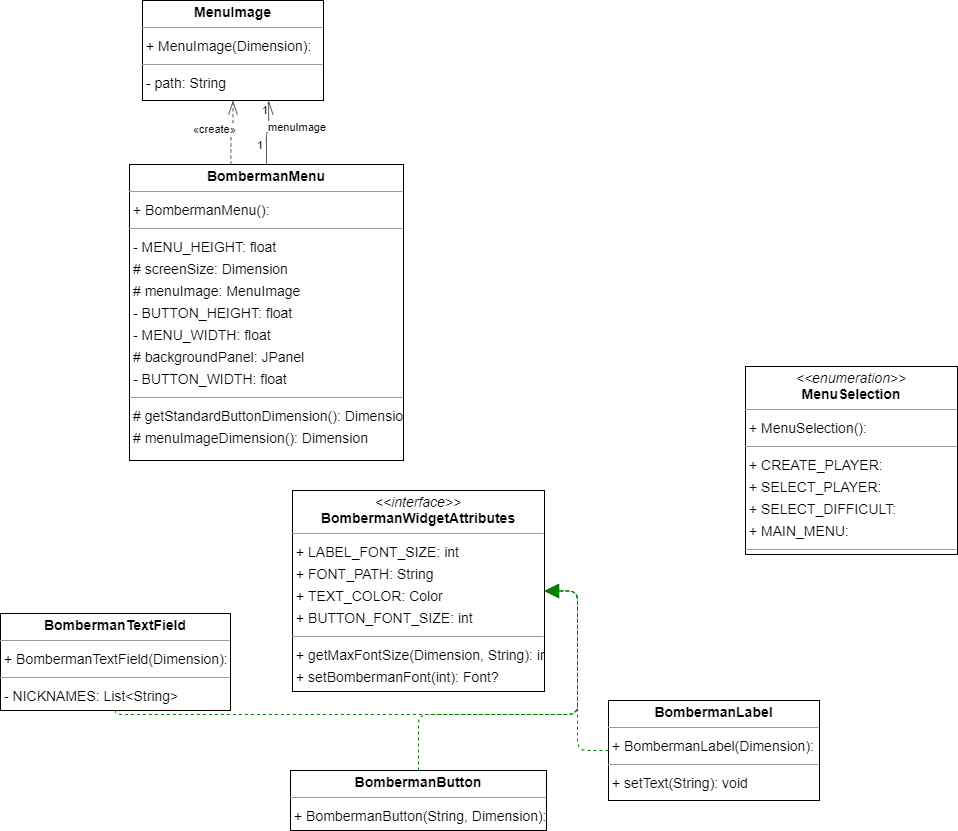

The diagram above was exported from draw.io. Its source (the exported page's mxGraphModel, read from the mxfile embedded in the PNG):
<mxGraphModel dx="1913" dy="1967" grid="1" gridSize="10" guides="1" tooltips="1" connect="1" arrows="1" fold="1" page="1" pageScale="1" pageWidth="827" pageHeight="1169" math="0" shadow="0">
  <root>
    <mxCell id="0" />
    <mxCell id="1" parent="0" />
    <mxCell id="ZkcALoNNCO_KKzMwh14b-1" value="&lt;p style=&quot;margin:0px;margin-top:4px;text-align:center;&quot;&gt;&lt;b&gt;BombermanButton&lt;/b&gt;&lt;/p&gt;&lt;hr size=&quot;1&quot;/&gt;&lt;p style=&quot;margin:0 0 0 4px;line-height:1.6;&quot;&gt;+ BombermanButton(String, Dimension): &lt;/p&gt;" style="verticalAlign=top;align=left;overflow=fill;fontSize=14;fontFamily=Helvetica;html=1;rounded=0;shadow=0;comic=0;labelBackgroundColor=none;strokeWidth=1;" vertex="1" parent="1">
      <mxGeometry x="168" y="730" width="256" height="60" as="geometry" />
    </mxCell>
    <mxCell id="ZkcALoNNCO_KKzMwh14b-2" value="&lt;p style=&quot;margin:0px;margin-top:4px;text-align:center;&quot;&gt;&lt;b&gt;BombermanLabel&lt;/b&gt;&lt;/p&gt;&lt;hr size=&quot;1&quot;/&gt;&lt;p style=&quot;margin:0 0 0 4px;line-height:1.6;&quot;&gt;+ BombermanLabel(Dimension): &lt;/p&gt;&lt;hr size=&quot;1&quot;/&gt;&lt;p style=&quot;margin:0 0 0 4px;line-height:1.6;&quot;&gt;+ setText(String): void&lt;/p&gt;" style="verticalAlign=top;align=left;overflow=fill;fontSize=14;fontFamily=Helvetica;html=1;rounded=0;shadow=0;comic=0;labelBackgroundColor=none;strokeWidth=1;" vertex="1" parent="1">
      <mxGeometry x="486" y="660" width="211" height="100" as="geometry" />
    </mxCell>
    <mxCell id="ZkcALoNNCO_KKzMwh14b-3" value="&lt;p style=&quot;margin:0px;margin-top:4px;text-align:center;&quot;&gt;&lt;b&gt;BombermanMenu&lt;/b&gt;&lt;/p&gt;&lt;hr size=&quot;1&quot;/&gt;&lt;p style=&quot;margin:0 0 0 4px;line-height:1.6;&quot;&gt;+ BombermanMenu(): &lt;/p&gt;&lt;hr size=&quot;1&quot;/&gt;&lt;p style=&quot;margin:0 0 0 4px;line-height:1.6;&quot;&gt;- MENU_HEIGHT: float&lt;br/&gt;# screenSize: Dimension&lt;br/&gt;# menuImage: MenuImage&lt;br/&gt;- BUTTON_HEIGHT: float&lt;br/&gt;- MENU_WIDTH: float&lt;br/&gt;# backgroundPanel: JPanel&lt;br/&gt;- BUTTON_WIDTH: float&lt;/p&gt;&lt;hr size=&quot;1&quot;/&gt;&lt;p style=&quot;margin:0 0 0 4px;line-height:1.6;&quot;&gt;# getStandardButtonDimension(): Dimension&lt;br/&gt;# menuImageDimension(): Dimension&lt;/p&gt;" style="verticalAlign=top;align=left;overflow=fill;fontSize=14;fontFamily=Helvetica;html=1;rounded=0;shadow=0;comic=0;labelBackgroundColor=none;strokeWidth=1;" vertex="1" parent="1">
      <mxGeometry x="7" y="124" width="274" height="296" as="geometry" />
    </mxCell>
    <mxCell id="ZkcALoNNCO_KKzMwh14b-4" value="&lt;p style=&quot;margin:0px;margin-top:4px;text-align:center;&quot;&gt;&lt;b&gt;BombermanTextField&lt;/b&gt;&lt;/p&gt;&lt;hr size=&quot;1&quot;/&gt;&lt;p style=&quot;margin:0 0 0 4px;line-height:1.6;&quot;&gt;+ BombermanTextField(Dimension): &lt;/p&gt;&lt;hr size=&quot;1&quot;/&gt;&lt;p style=&quot;margin:0 0 0 4px;line-height:1.6;&quot;&gt;- NICKNAMES: List&amp;lt;String&amp;gt;&lt;/p&gt;" style="verticalAlign=top;align=left;overflow=fill;fontSize=14;fontFamily=Helvetica;html=1;rounded=0;shadow=0;comic=0;labelBackgroundColor=none;strokeWidth=1;" vertex="1" parent="1">
      <mxGeometry x="-122" y="573" width="230" height="97" as="geometry" />
    </mxCell>
    <mxCell id="ZkcALoNNCO_KKzMwh14b-5" value="&lt;p style=&quot;margin:0px;margin-top:4px;text-align:center;&quot;&gt;&lt;i&gt;&amp;lt;&amp;lt;interface&amp;gt;&amp;gt;&lt;/i&gt;&lt;br/&gt;&lt;b&gt;BombermanWidgetAttributes&lt;/b&gt;&lt;/p&gt;&lt;hr size=&quot;1&quot;/&gt;&lt;p style=&quot;margin:0 0 0 4px;line-height:1.6;&quot;&gt;+ LABEL_FONT_SIZE: int&lt;br/&gt;+ FONT_PATH: String&lt;br/&gt;+ TEXT_COLOR: Color&lt;br/&gt;+ BUTTON_FONT_SIZE: int&lt;/p&gt;&lt;hr size=&quot;1&quot;/&gt;&lt;p style=&quot;margin:0 0 0 4px;line-height:1.6;&quot;&gt;+ getMaxFontSize(Dimension, String): int&lt;br/&gt;+ setBombermanFont(int): Font?&lt;/p&gt;" style="verticalAlign=top;align=left;overflow=fill;fontSize=14;fontFamily=Helvetica;html=1;rounded=0;shadow=0;comic=0;labelBackgroundColor=none;strokeWidth=1;" vertex="1" parent="1">
      <mxGeometry x="170" y="450" width="252" height="201" as="geometry" />
    </mxCell>
    <mxCell id="ZkcALoNNCO_KKzMwh14b-6" value="&lt;p style=&quot;margin:0px;margin-top:4px;text-align:center;&quot;&gt;&lt;b&gt;MenuImage&lt;/b&gt;&lt;/p&gt;&lt;hr size=&quot;1&quot;/&gt;&lt;p style=&quot;margin:0 0 0 4px;line-height:1.6;&quot;&gt;+ MenuImage(Dimension): &lt;/p&gt;&lt;hr size=&quot;1&quot;/&gt;&lt;p style=&quot;margin:0 0 0 4px;line-height:1.6;&quot;&gt;- path: String&lt;/p&gt;" style="verticalAlign=top;align=left;overflow=fill;fontSize=14;fontFamily=Helvetica;html=1;rounded=0;shadow=0;comic=0;labelBackgroundColor=none;strokeWidth=1;" vertex="1" parent="1">
      <mxGeometry x="20" y="-40" width="181" height="100" as="geometry" />
    </mxCell>
    <mxCell id="ZkcALoNNCO_KKzMwh14b-7" value="&lt;p style=&quot;margin:0px;margin-top:4px;text-align:center;&quot;&gt;&lt;i&gt;&amp;lt;&amp;lt;enumeration&amp;gt;&amp;gt;&lt;/i&gt;&lt;br/&gt;&lt;b&gt;MenuSelection&lt;/b&gt;&lt;/p&gt;&lt;hr size=&quot;1&quot;/&gt;&lt;p style=&quot;margin:0 0 0 4px;line-height:1.6;&quot;&gt;+ MenuSelection(): &lt;/p&gt;&lt;hr size=&quot;1&quot;/&gt;&lt;p style=&quot;margin:0 0 0 4px;line-height:1.6;&quot;&gt;+ CREATE_PLAYER: &lt;br/&gt;+ SELECT_PLAYER: &lt;br/&gt;+ SELECT_DIFFICULT: &lt;br/&gt;+ MAIN_MENU: &lt;/p&gt;&lt;hr size=&quot;1&quot;/&gt;&lt;p style=&quot;margin:0 0 0 4px;line-height:1.6;&quot;&gt;+ values(): MenuSelection[]&lt;br/&gt;+ valueOf(String): MenuSelection&lt;/p&gt;" style="verticalAlign=top;align=left;overflow=fill;fontSize=14;fontFamily=Helvetica;html=1;rounded=0;shadow=0;comic=0;labelBackgroundColor=none;strokeWidth=1;" vertex="1" parent="1">
      <mxGeometry x="623" y="326" width="212" height="188" as="geometry" />
    </mxCell>
    <mxCell id="ZkcALoNNCO_KKzMwh14b-8" value="" style="html=1;rounded=1;edgeStyle=orthogonalEdgeStyle;dashed=1;startArrow=none;endArrow=block;endSize=12;strokeColor=#008200;exitX=0.500;exitY=0.001;exitDx=0;exitDy=0;entryX=1.000;entryY=0.500;entryDx=0;entryDy=0;" edge="1" parent="1" source="ZkcALoNNCO_KKzMwh14b-1" target="ZkcALoNNCO_KKzMwh14b-5">
      <mxGeometry width="50" height="50" relative="1" as="geometry">
        <Array as="points">
          <mxPoint x="296" y="674" />
          <mxPoint x="455" y="674" />
          <mxPoint x="455" y="551" />
        </Array>
      </mxGeometry>
    </mxCell>
    <mxCell id="ZkcALoNNCO_KKzMwh14b-9" value="" style="html=1;rounded=1;edgeStyle=orthogonalEdgeStyle;dashed=1;startArrow=none;endArrow=block;endSize=12;strokeColor=#008200;exitX=0.000;exitY=0.500;exitDx=0;exitDy=0;entryX=1.000;entryY=0.500;entryDx=0;entryDy=0;" edge="1" parent="1" source="ZkcALoNNCO_KKzMwh14b-2" target="ZkcALoNNCO_KKzMwh14b-5">
      <mxGeometry width="50" height="50" relative="1" as="geometry">
        <Array as="points">
          <mxPoint x="455" y="710" />
          <mxPoint x="455" y="551" />
        </Array>
      </mxGeometry>
    </mxCell>
    <mxCell id="ZkcALoNNCO_KKzMwh14b-10" value="" style="html=1;rounded=1;edgeStyle=orthogonalEdgeStyle;dashed=1;startArrow=none;endArrow=openThin;endSize=12;strokeColor=#595959;exitX=0.370;exitY=0.000;exitDx=0;exitDy=0;entryX=0.500;entryY=1.000;entryDx=0;entryDy=0;" edge="1" parent="1" source="ZkcALoNNCO_KKzMwh14b-3" target="ZkcALoNNCO_KKzMwh14b-6">
      <mxGeometry width="50" height="50" relative="1" as="geometry">
        <Array as="points" />
      </mxGeometry>
    </mxCell>
    <mxCell id="ZkcALoNNCO_KKzMwh14b-11" value="«create»" style="edgeLabel;resizable=0;html=1;align=left;verticalAlign=top;strokeColor=default;" vertex="1" connectable="0" parent="ZkcALoNNCO_KKzMwh14b-10">
      <mxGeometry x="69" y="76" as="geometry" />
    </mxCell>
    <mxCell id="ZkcALoNNCO_KKzMwh14b-12" value="" style="html=1;rounded=1;edgeStyle=orthogonalEdgeStyle;dashed=0;startArrow=diamondThinstartSize=12;endArrow=openThin;endSize=12;strokeColor=#595959;exitX=0.500;exitY=0.000;exitDx=0;exitDy=0;entryX=0.697;entryY=1.000;entryDx=0;entryDy=0;" edge="1" parent="1" source="ZkcALoNNCO_KKzMwh14b-3" target="ZkcALoNNCO_KKzMwh14b-6">
      <mxGeometry width="50" height="50" relative="1" as="geometry">
        <Array as="points" />
      </mxGeometry>
    </mxCell>
    <mxCell id="ZkcALoNNCO_KKzMwh14b-13" value="1" style="edgeLabel;resizable=0;html=1;align=left;verticalAlign=top;strokeColor=default;" vertex="1" connectable="0" parent="ZkcALoNNCO_KKzMwh14b-12">
      <mxGeometry x="138" y="57" as="geometry" />
    </mxCell>
    <mxCell id="ZkcALoNNCO_KKzMwh14b-14" value="1" style="edgeLabel;resizable=0;html=1;align=left;verticalAlign=top;strokeColor=default;" vertex="1" connectable="0" parent="ZkcALoNNCO_KKzMwh14b-12">
      <mxGeometry x="133" y="92" as="geometry" />
    </mxCell>
    <mxCell id="ZkcALoNNCO_KKzMwh14b-15" value="menuImage" style="edgeLabel;resizable=0;html=1;align=left;verticalAlign=top;strokeColor=default;" vertex="1" connectable="0" parent="ZkcALoNNCO_KKzMwh14b-12">
      <mxGeometry x="144" y="74" as="geometry" />
    </mxCell>
    <mxCell id="ZkcALoNNCO_KKzMwh14b-16" value="" style="html=1;rounded=1;edgeStyle=orthogonalEdgeStyle;dashed=1;startArrow=none;endArrow=block;endSize=12;strokeColor=#008200;exitX=0.500;exitY=1.000;exitDx=0;exitDy=0;entryX=1.000;entryY=0.500;entryDx=0;entryDy=0;" edge="1" parent="1" source="ZkcALoNNCO_KKzMwh14b-4" target="ZkcALoNNCO_KKzMwh14b-5">
      <mxGeometry width="50" height="50" relative="1" as="geometry">
        <Array as="points">
          <mxPoint x="-7" y="674" />
          <mxPoint x="455" y="674" />
          <mxPoint x="455" y="551" />
        </Array>
      </mxGeometry>
    </mxCell>
  </root>
</mxGraphModel>